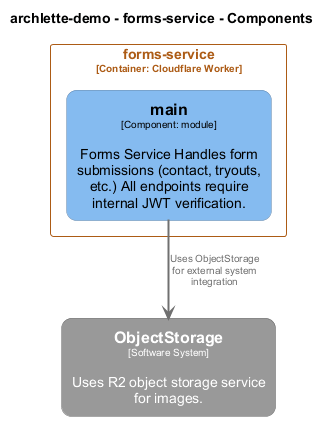

The diagram above was rendered by PlantUML. Its source (embedded in the PNG):
@startuml
set separator none
title archlette-demo - forms-service - Components

top to bottom direction
skinparam ranksep 60
skinparam nodesep 30

skinparam {
  arrowFontSize 10
  defaultTextAlignment center
  wrapWidth 200
  maxMessageSize 100
  defaultFontName "Arial"
}

hide stereotype

skinparam rectangle<<ObjectStorage>> {
  BackgroundColor #999999
  FontColor #ffffff
  BorderColor #6b6b6b
  roundCorner 20
  shadowing false
}
skinparam rectangle<<archlettedemo.formsservice.main>> {
  BackgroundColor #85bbf0
  FontColor #000000
  BorderColor #5d82a8
  roundCorner 20
  shadowing false
}
skinparam rectangle<<archlettedemo.formsservice>> {
  BorderColor #ac5b15
  FontColor #ac5b15
  shadowing false
}

rectangle "==ObjectStorage\n<size:10>[Software System]</size>\n\nUses R2 object storage service for images." <<ObjectStorage>> as ObjectStorage

rectangle "forms-service\n<size:10>[Container: Cloudflare Worker]</size>" <<archlettedemo.formsservice>> {
  rectangle "==main\n<size:10>[Component: module]</size>\n\nForms Service Handles form submissions (contact, tryouts, etc.) All endpoints require internal JWT verification." <<archlettedemo.formsservice.main>> as archlettedemo.formsservice.main
}

archlettedemo.formsservice.main -[#707070,thickness=2]-> ObjectStorage : "<color:#707070>Uses ObjectStorage for external system integration"
@enduml